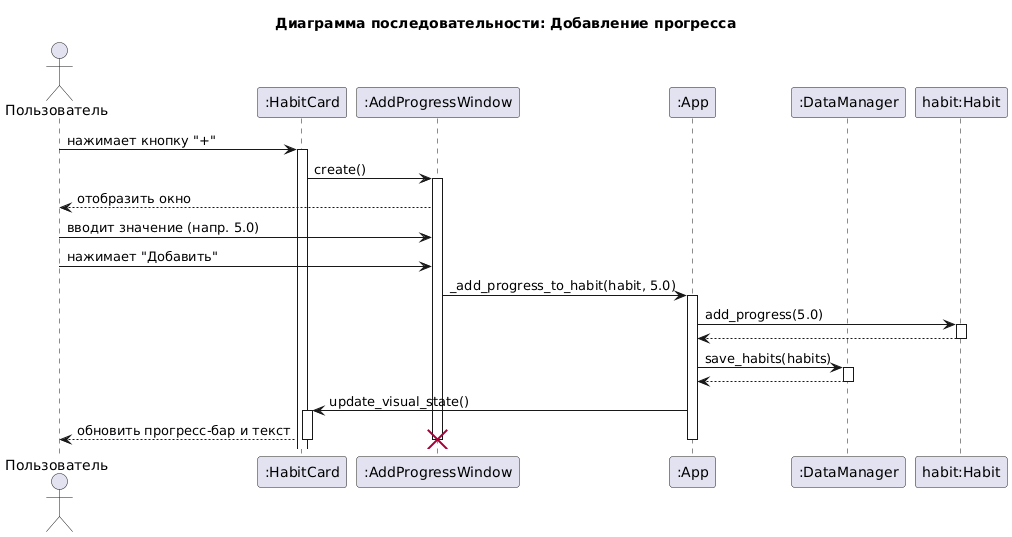

The diagram above was rendered by PlantUML. Its source (embedded in the PNG):
@startuml
title Диаграмма последовательности: Добавление прогресса

actor Пользователь

participant ":HabitCard" as Card
participant ":AddProgressWindow" as AddWin
participant ":App" as App
participant ":DataManager" as DM
participant "habit:Habit" as Habit

Пользователь -> Card : нажимает кнопку "+"
activate Card
Card -> AddWin : create()
activate AddWin
AddWin --> Пользователь : отобразить окно
Пользователь -> AddWin : вводит значение (напр. 5.0)
Пользователь -> AddWin : нажимает "Добавить"
AddWin -> App : _add_progress_to_habit(habit, 5.0)
activate App
App -> Habit : add_progress(5.0)
activate Habit
Habit --> App
deactivate Habit
App -> DM : save_habits(habits)
activate DM
DM --> App
deactivate DM
App -> Card : update_visual_state()
activate Card
Card --> Пользователь : обновить прогресс-бар и текст
deactivate Card
deactivate App
destroy AddWin
@enduml